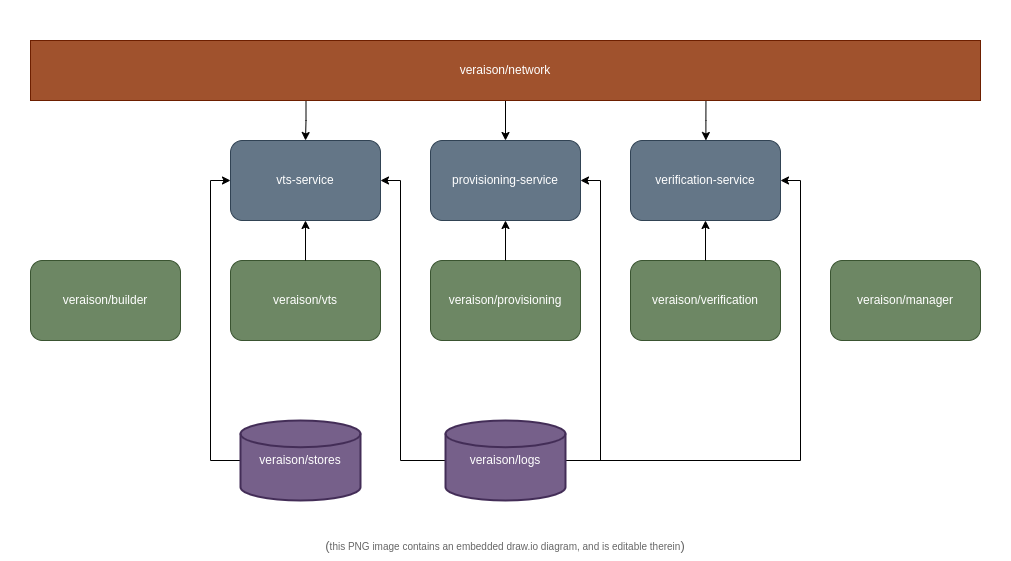

The diagram above was exported from draw.io. Its source (the exported page's mxGraphModel, read from the mxfile embedded in the PNG):
<mxGraphModel dx="1503" dy="923" grid="1" gridSize="10" guides="1" tooltips="1" connect="1" arrows="1" fold="1" page="1" pageScale="1" pageWidth="827" pageHeight="1169" math="0" shadow="0">
  <root>
    <mxCell id="0" />
    <mxCell id="1" parent="0" />
    <mxCell id="GWiLWoDgSstwUrFH-Vq1-28" value="" style="rounded=0;whiteSpace=wrap;html=1;fillStyle=solid;strokeColor=none;" vertex="1" parent="1">
      <mxGeometry width="1010" height="560" as="geometry" />
    </mxCell>
    <mxCell id="GWiLWoDgSstwUrFH-Vq1-29" value="" style="group" vertex="1" connectable="0" parent="1">
      <mxGeometry x="30" y="40" width="950" height="460" as="geometry" />
    </mxCell>
    <mxCell id="GWiLWoDgSstwUrFH-Vq1-30" value="veraison/vts" style="rounded=1;whiteSpace=wrap;html=1;fillColor=#6d8764;fontColor=#ffffff;strokeColor=#3A5431;" vertex="1" parent="GWiLWoDgSstwUrFH-Vq1-29">
      <mxGeometry x="200" y="220" width="150" height="80" as="geometry" />
    </mxCell>
    <mxCell id="GWiLWoDgSstwUrFH-Vq1-31" value="veraison/verification" style="rounded=1;whiteSpace=wrap;html=1;fillColor=#6d8764;fontColor=#ffffff;strokeColor=#3A5431;" vertex="1" parent="GWiLWoDgSstwUrFH-Vq1-29">
      <mxGeometry x="600" y="220" width="150" height="80" as="geometry" />
    </mxCell>
    <mxCell id="GWiLWoDgSstwUrFH-Vq1-32" value="veraison/provisioning" style="rounded=1;whiteSpace=wrap;html=1;fillColor=#6d8764;strokeColor=#3A5431;fontColor=#ffffff;" vertex="1" parent="GWiLWoDgSstwUrFH-Vq1-29">
      <mxGeometry x="400" y="220" width="150" height="80" as="geometry" />
    </mxCell>
    <mxCell id="GWiLWoDgSstwUrFH-Vq1-33" value="vts-service" style="rounded=1;whiteSpace=wrap;html=1;fillColor=#647687;fontColor=#ffffff;strokeColor=#314354;" vertex="1" parent="GWiLWoDgSstwUrFH-Vq1-29">
      <mxGeometry x="200" y="100" width="150" height="80" as="geometry" />
    </mxCell>
    <mxCell id="GWiLWoDgSstwUrFH-Vq1-34" style="edgeStyle=orthogonalEdgeStyle;rounded=0;orthogonalLoop=1;jettySize=auto;html=1;exitX=0.5;exitY=0;exitDx=0;exitDy=0;" edge="1" parent="GWiLWoDgSstwUrFH-Vq1-29" source="GWiLWoDgSstwUrFH-Vq1-30" target="GWiLWoDgSstwUrFH-Vq1-33">
      <mxGeometry relative="1" as="geometry" />
    </mxCell>
    <mxCell id="GWiLWoDgSstwUrFH-Vq1-35" value="verification-service" style="rounded=1;whiteSpace=wrap;html=1;fillColor=#647687;fontColor=#ffffff;strokeColor=#314354;" vertex="1" parent="GWiLWoDgSstwUrFH-Vq1-29">
      <mxGeometry x="600" y="100" width="150" height="80" as="geometry" />
    </mxCell>
    <mxCell id="GWiLWoDgSstwUrFH-Vq1-36" style="edgeStyle=orthogonalEdgeStyle;rounded=0;orthogonalLoop=1;jettySize=auto;html=1;exitX=0.5;exitY=0;exitDx=0;exitDy=0;entryX=0.5;entryY=1;entryDx=0;entryDy=0;" edge="1" parent="GWiLWoDgSstwUrFH-Vq1-29" source="GWiLWoDgSstwUrFH-Vq1-31" target="GWiLWoDgSstwUrFH-Vq1-35">
      <mxGeometry relative="1" as="geometry" />
    </mxCell>
    <mxCell id="GWiLWoDgSstwUrFH-Vq1-37" value="provisioning-service" style="rounded=1;whiteSpace=wrap;html=1;fillColor=#647687;fontColor=#ffffff;strokeColor=#314354;" vertex="1" parent="GWiLWoDgSstwUrFH-Vq1-29">
      <mxGeometry x="400" y="100" width="150" height="80" as="geometry" />
    </mxCell>
    <mxCell id="GWiLWoDgSstwUrFH-Vq1-38" style="edgeStyle=orthogonalEdgeStyle;rounded=0;orthogonalLoop=1;jettySize=auto;html=1;exitX=0.5;exitY=0;exitDx=0;exitDy=0;entryX=0.5;entryY=1;entryDx=0;entryDy=0;" edge="1" parent="GWiLWoDgSstwUrFH-Vq1-29" source="GWiLWoDgSstwUrFH-Vq1-32" target="GWiLWoDgSstwUrFH-Vq1-37">
      <mxGeometry relative="1" as="geometry" />
    </mxCell>
    <mxCell id="GWiLWoDgSstwUrFH-Vq1-53" style="edgeStyle=orthogonalEdgeStyle;rounded=0;orthogonalLoop=1;jettySize=auto;html=1;exitX=0.29;exitY=0.995;exitDx=0;exitDy=0;entryX=0.5;entryY=0;entryDx=0;entryDy=0;fontSize=10;fontColor=#666666;exitPerimeter=0;" edge="1" parent="GWiLWoDgSstwUrFH-Vq1-29" source="GWiLWoDgSstwUrFH-Vq1-39" target="GWiLWoDgSstwUrFH-Vq1-33">
      <mxGeometry relative="1" as="geometry" />
    </mxCell>
    <mxCell id="GWiLWoDgSstwUrFH-Vq1-54" style="edgeStyle=orthogonalEdgeStyle;rounded=0;orthogonalLoop=1;jettySize=auto;html=1;exitX=0.5;exitY=1;exitDx=0;exitDy=0;fontSize=10;fontColor=#666666;" edge="1" parent="GWiLWoDgSstwUrFH-Vq1-29" source="GWiLWoDgSstwUrFH-Vq1-39" target="GWiLWoDgSstwUrFH-Vq1-37">
      <mxGeometry relative="1" as="geometry" />
    </mxCell>
    <mxCell id="GWiLWoDgSstwUrFH-Vq1-55" style="edgeStyle=orthogonalEdgeStyle;rounded=0;orthogonalLoop=1;jettySize=auto;html=1;exitX=0.711;exitY=1.016;exitDx=0;exitDy=0;fontSize=10;fontColor=#666666;exitPerimeter=0;" edge="1" parent="GWiLWoDgSstwUrFH-Vq1-29" source="GWiLWoDgSstwUrFH-Vq1-39" target="GWiLWoDgSstwUrFH-Vq1-35">
      <mxGeometry relative="1" as="geometry">
        <Array as="points">
          <mxPoint x="675" y="80" />
          <mxPoint x="675" y="80" />
        </Array>
      </mxGeometry>
    </mxCell>
    <mxCell id="GWiLWoDgSstwUrFH-Vq1-39" value="veraison/network" style="rounded=0;whiteSpace=wrap;html=1;fillColor=#a0522d;fontColor=#ffffff;strokeColor=#6D1F00;" vertex="1" parent="GWiLWoDgSstwUrFH-Vq1-29">
      <mxGeometry width="950" height="60" as="geometry" />
    </mxCell>
    <mxCell id="GWiLWoDgSstwUrFH-Vq1-40" value="veraison/builder" style="rounded=1;whiteSpace=wrap;html=1;fillColor=#6d8764;fontColor=#ffffff;strokeColor=#3A5431;" vertex="1" parent="GWiLWoDgSstwUrFH-Vq1-29">
      <mxGeometry y="220" width="150" height="80" as="geometry" />
    </mxCell>
    <mxCell id="GWiLWoDgSstwUrFH-Vq1-41" value="veraison/manager" style="rounded=1;whiteSpace=wrap;html=1;fillColor=#6d8764;fontColor=#ffffff;strokeColor=#3A5431;" vertex="1" parent="GWiLWoDgSstwUrFH-Vq1-29">
      <mxGeometry x="800" y="220" width="150" height="80" as="geometry" />
    </mxCell>
    <mxCell id="GWiLWoDgSstwUrFH-Vq1-42" style="edgeStyle=orthogonalEdgeStyle;rounded=0;orthogonalLoop=1;jettySize=auto;html=1;exitX=0;exitY=0.5;exitDx=0;exitDy=0;exitPerimeter=0;entryX=1;entryY=0.5;entryDx=0;entryDy=0;" edge="1" parent="GWiLWoDgSstwUrFH-Vq1-29" source="GWiLWoDgSstwUrFH-Vq1-45" target="GWiLWoDgSstwUrFH-Vq1-33">
      <mxGeometry relative="1" as="geometry">
        <Array as="points">
          <mxPoint x="370" y="420" />
          <mxPoint x="370" y="140" />
        </Array>
      </mxGeometry>
    </mxCell>
    <mxCell id="GWiLWoDgSstwUrFH-Vq1-43" style="edgeStyle=orthogonalEdgeStyle;rounded=0;orthogonalLoop=1;jettySize=auto;html=1;exitX=1;exitY=0.5;exitDx=0;exitDy=0;exitPerimeter=0;entryX=1;entryY=0.5;entryDx=0;entryDy=0;" edge="1" parent="GWiLWoDgSstwUrFH-Vq1-29" source="GWiLWoDgSstwUrFH-Vq1-45" target="GWiLWoDgSstwUrFH-Vq1-37">
      <mxGeometry relative="1" as="geometry">
        <Array as="points">
          <mxPoint x="570" y="420" />
          <mxPoint x="570" y="140" />
        </Array>
      </mxGeometry>
    </mxCell>
    <mxCell id="GWiLWoDgSstwUrFH-Vq1-44" style="edgeStyle=orthogonalEdgeStyle;rounded=0;orthogonalLoop=1;jettySize=auto;html=1;exitX=1;exitY=0.5;exitDx=0;exitDy=0;exitPerimeter=0;entryX=1;entryY=0.5;entryDx=0;entryDy=0;" edge="1" parent="GWiLWoDgSstwUrFH-Vq1-29" source="GWiLWoDgSstwUrFH-Vq1-45" target="GWiLWoDgSstwUrFH-Vq1-35">
      <mxGeometry relative="1" as="geometry" />
    </mxCell>
    <mxCell id="GWiLWoDgSstwUrFH-Vq1-45" value="veraison/logs" style="strokeWidth=2;html=1;shape=mxgraph.flowchart.database;whiteSpace=wrap;fillColor=#76608a;fontColor=#ffffff;strokeColor=#432D57;" vertex="1" parent="GWiLWoDgSstwUrFH-Vq1-29">
      <mxGeometry x="415" y="380" width="120" height="80" as="geometry" />
    </mxCell>
    <mxCell id="GWiLWoDgSstwUrFH-Vq1-46" style="edgeStyle=orthogonalEdgeStyle;rounded=0;orthogonalLoop=1;jettySize=auto;html=1;exitX=0;exitY=0.5;exitDx=0;exitDy=0;exitPerimeter=0;entryX=0;entryY=0.5;entryDx=0;entryDy=0;" edge="1" parent="GWiLWoDgSstwUrFH-Vq1-29" source="GWiLWoDgSstwUrFH-Vq1-47" target="GWiLWoDgSstwUrFH-Vq1-33">
      <mxGeometry relative="1" as="geometry">
        <Array as="points">
          <mxPoint x="180" y="420" />
          <mxPoint x="180" y="140" />
        </Array>
      </mxGeometry>
    </mxCell>
    <mxCell id="GWiLWoDgSstwUrFH-Vq1-47" value="veraison/stores" style="strokeWidth=2;html=1;shape=mxgraph.flowchart.database;whiteSpace=wrap;fillColor=#76608a;fontColor=#ffffff;strokeColor=#432D57;" vertex="1" parent="GWiLWoDgSstwUrFH-Vq1-29">
      <mxGeometry x="210" y="380" width="120" height="80" as="geometry" />
    </mxCell>
    <mxCell id="GWiLWoDgSstwUrFH-Vq1-50" value="&lt;font style=&quot;font-size: 13px;&quot;&gt;(&lt;/font&gt;&lt;font style=&quot;font-size: 10px;&quot;&gt;this PNG image contains an embedded draw.io diagram, and is editable therein&lt;/font&gt;&lt;font style=&quot;font-size: 13px;&quot;&gt;)&lt;/font&gt;" style="text;html=1;strokeColor=none;fillColor=none;align=center;verticalAlign=middle;whiteSpace=wrap;rounded=0;fontColor=#666666;fontSize=11;" vertex="1" parent="1">
      <mxGeometry y="530" width="1010" height="30" as="geometry" />
    </mxCell>
  </root>
</mxGraphModel>